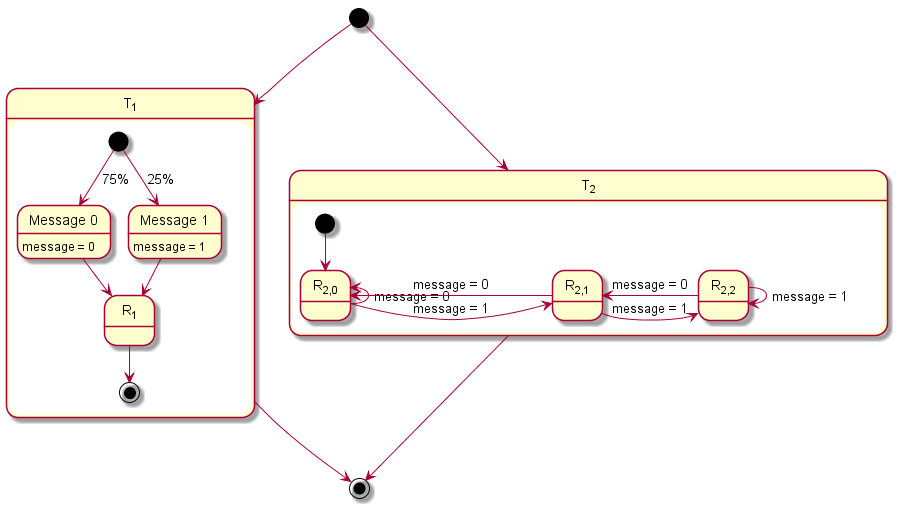

The diagram above was rendered by PlantUML. Its source (embedded in the PNG):
@startuml

[*] --> T1
[*] --> T2

T1 --> [*]
T2 --> [*]

state "T<sub>1</sub>" as T1 {
	[*] --> m0 : 75%
	[*] --> m1 : 25%
	
	m0 --> R1
	m1 --> R1

	R1 --> [*]
	
	state "Message 0" as m0 {
		m0 : message = 0
	}
	state "Message 1" as m1 {
		m1 : message = 1
	}

	state "R<sub>1</sub>" as R1 {
		
	}
}

state "T<sub>2</sub>" as T2 {

	[*] --> state0
	
	state0 -right-> state1 : message = 1
	state1 -right-> state2 : message = 1
	state2 -right-> state2 : message = 1
	state0 -left-> state0 : message = 0
	state1 -left-> state0 : message = 0
	state2 -left-> state1 : message = 0

	state "R<sub>2,0</sub>" as state0 {
	}
	state "R<sub>2,1</sub>" as state1 {
	}
	state "R<sub>2,2</sub>" as state2 {
	}
}

@enduml